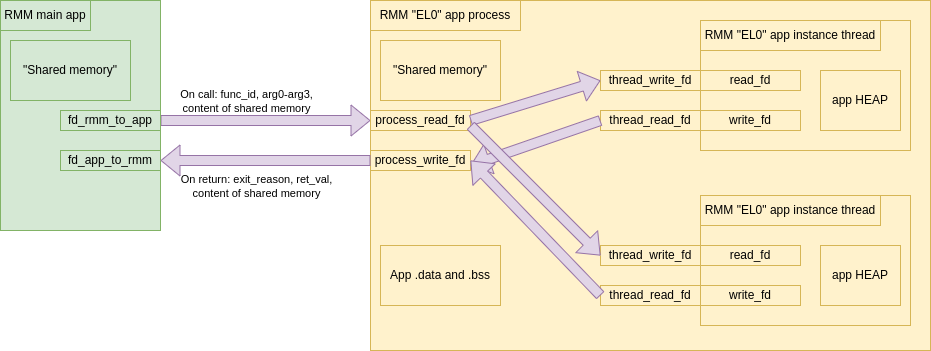

The diagram above was exported from draw.io. Its source (the exported page's mxGraphModel, read from the mxfile embedded in the PNG):
<mxGraphModel dx="1362" dy="759" grid="1" gridSize="10" guides="1" tooltips="1" connect="1" arrows="1" fold="1" page="1" pageScale="1" pageWidth="1100" pageHeight="850" math="0" shadow="0">
  <root>
    <mxCell id="0" />
    <mxCell id="1" parent="0" />
    <mxCell id="ZszOThqPjPavJj9YIxJM-1" value="" style="rounded=0;whiteSpace=wrap;html=1;fillColor=#d5e8d4;strokeColor=#82b366;" parent="1" vertex="1">
      <mxGeometry x="90" y="100" width="160" height="230" as="geometry" />
    </mxCell>
    <mxCell id="ZszOThqPjPavJj9YIxJM-6" value="" style="rounded=0;whiteSpace=wrap;html=1;fillColor=#fff2cc;strokeColor=#d6b656;" parent="1" vertex="1">
      <mxGeometry x="460" y="100" width="560" height="350" as="geometry" />
    </mxCell>
    <mxCell id="ZszOThqPjPavJj9YIxJM-7" value="RMM main app" style="rounded=0;whiteSpace=wrap;html=1;fillColor=#d5e8d4;strokeColor=#82b366;" parent="1" vertex="1">
      <mxGeometry x="90" y="100" width="90" height="30" as="geometry" />
    </mxCell>
    <mxCell id="ZszOThqPjPavJj9YIxJM-8" value="&quot;Shared memory&quot;" style="rounded=0;whiteSpace=wrap;html=1;fillColor=#d5e8d4;strokeColor=#82b366;" parent="1" vertex="1">
      <mxGeometry x="100" y="140" width="120" height="60" as="geometry" />
    </mxCell>
    <mxCell id="ZszOThqPjPavJj9YIxJM-9" value="" style="shape=flexArrow;endArrow=classic;html=1;rounded=0;exitX=1;exitY=0.5;exitDx=0;exitDy=0;fillColor=#e1d5e7;strokeColor=#9673a6;" parent="1" source="ZszOThqPjPavJj9YIxJM-11" target="ZszOThqPjPavJj9YIxJM-16" edge="1">
      <mxGeometry width="50" height="50" relative="1" as="geometry">
        <mxPoint x="240" y="230" as="sourcePoint" />
        <mxPoint x="538" y="220" as="targetPoint" />
      </mxGeometry>
    </mxCell>
    <mxCell id="ZszOThqPjPavJj9YIxJM-18" value="On call: func_id, arg0-arg3,&lt;br&gt;content of shared memory" style="edgeLabel;html=1;align=center;verticalAlign=middle;resizable=0;points=[];" parent="ZszOThqPjPavJj9YIxJM-9" vertex="1" connectable="0">
      <mxGeometry x="-0.1875" y="1" relative="1" as="geometry">
        <mxPoint y="-19" as="offset" />
      </mxGeometry>
    </mxCell>
    <mxCell id="ZszOThqPjPavJj9YIxJM-10" value="fd_app_to_rmm" style="rounded=0;whiteSpace=wrap;html=1;fillColor=#d5e8d4;strokeColor=#82b366;" parent="1" vertex="1">
      <mxGeometry x="150" y="250" width="100" height="20" as="geometry" />
    </mxCell>
    <mxCell id="ZszOThqPjPavJj9YIxJM-11" value="fd_rmm_to_app" style="rounded=0;whiteSpace=wrap;html=1;fillColor=#d5e8d4;strokeColor=#82b366;" parent="1" vertex="1">
      <mxGeometry x="150" y="210" width="100" height="20" as="geometry" />
    </mxCell>
    <mxCell id="ZszOThqPjPavJj9YIxJM-14" value="RMM &quot;EL0&quot; app process" style="rounded=0;whiteSpace=wrap;html=1;fillColor=#fff2cc;strokeColor=#d6b656;" parent="1" vertex="1">
      <mxGeometry x="460" y="100" width="150" height="30" as="geometry" />
    </mxCell>
    <mxCell id="ZszOThqPjPavJj9YIxJM-15" value="process_write_fd" style="rounded=0;whiteSpace=wrap;html=1;fillColor=#fff2cc;strokeColor=#d6b656;" parent="1" vertex="1">
      <mxGeometry x="460" y="250" width="100" height="20" as="geometry" />
    </mxCell>
    <mxCell id="ZszOThqPjPavJj9YIxJM-16" value="process_read_fd" style="rounded=0;whiteSpace=wrap;html=1;fillColor=#fff2cc;strokeColor=#d6b656;" parent="1" vertex="1">
      <mxGeometry x="460" y="210" width="100" height="20" as="geometry" />
    </mxCell>
    <mxCell id="ZszOThqPjPavJj9YIxJM-17" value="" style="shape=flexArrow;endArrow=classic;html=1;rounded=0;entryX=1;entryY=0.5;entryDx=0;entryDy=0;fillColor=#e1d5e7;strokeColor=#9673a6;exitX=0;exitY=0.5;exitDx=0;exitDy=0;" parent="1" source="ZszOThqPjPavJj9YIxJM-15" target="ZszOThqPjPavJj9YIxJM-10" edge="1">
      <mxGeometry width="50" height="50" relative="1" as="geometry">
        <mxPoint x="420" y="260" as="sourcePoint" />
        <mxPoint x="548" y="230" as="targetPoint" />
      </mxGeometry>
    </mxCell>
    <mxCell id="ZszOThqPjPavJj9YIxJM-19" value="On return: exit_reason, ret_val,&lt;br&gt;content of shared memory" style="edgeLabel;html=1;align=center;verticalAlign=middle;resizable=0;points=[];" parent="ZszOThqPjPavJj9YIxJM-17" vertex="1" connectable="0">
      <mxGeometry x="0.131" y="4" relative="1" as="geometry">
        <mxPoint x="4" y="21" as="offset" />
      </mxGeometry>
    </mxCell>
    <mxCell id="ZszOThqPjPavJj9YIxJM-20" value="&quot;Shared memory&quot;" style="rounded=0;whiteSpace=wrap;html=1;fillColor=#fff2cc;strokeColor=#d6b656;" parent="1" vertex="1">
      <mxGeometry x="470" y="140" width="120" height="60" as="geometry" />
    </mxCell>
    <mxCell id="QW4ZXd5AX-q9qvi98TRC-2" value="" style="rounded=0;whiteSpace=wrap;html=1;fillColor=#fff2cc;strokeColor=#d6b656;" parent="1" vertex="1">
      <mxGeometry x="790" y="120" width="210" height="130" as="geometry" />
    </mxCell>
    <mxCell id="QW4ZXd5AX-q9qvi98TRC-3" value="RMM &quot;EL0&quot; app instance thread" style="rounded=0;whiteSpace=wrap;html=1;fillColor=#fff2cc;strokeColor=#d6b656;" parent="1" vertex="1">
      <mxGeometry x="790" y="120" width="180" height="30" as="geometry" />
    </mxCell>
    <mxCell id="QW4ZXd5AX-q9qvi98TRC-4" value="write_fd" style="rounded=0;whiteSpace=wrap;html=1;fillColor=#fff2cc;strokeColor=#d6b656;" parent="1" vertex="1">
      <mxGeometry x="790" y="210" width="100" height="20" as="geometry" />
    </mxCell>
    <mxCell id="QW4ZXd5AX-q9qvi98TRC-5" value="read_fd" style="rounded=0;whiteSpace=wrap;html=1;fillColor=#fff2cc;strokeColor=#d6b656;" parent="1" vertex="1">
      <mxGeometry x="790" y="170" width="100" height="20" as="geometry" />
    </mxCell>
    <mxCell id="QW4ZXd5AX-q9qvi98TRC-6" value="thread_read_fd" style="rounded=0;whiteSpace=wrap;html=1;fillColor=#fff2cc;strokeColor=#d6b656;" parent="1" vertex="1">
      <mxGeometry x="690" y="210" width="100" height="20" as="geometry" />
    </mxCell>
    <mxCell id="QW4ZXd5AX-q9qvi98TRC-7" value="thread_write_fd" style="rounded=0;whiteSpace=wrap;html=1;fillColor=#fff2cc;strokeColor=#d6b656;" parent="1" vertex="1">
      <mxGeometry x="690" y="170" width="100" height="20" as="geometry" />
    </mxCell>
    <mxCell id="QW4ZXd5AX-q9qvi98TRC-9" value="" style="rounded=0;whiteSpace=wrap;html=1;fillColor=#fff2cc;strokeColor=#d6b656;" parent="1" vertex="1">
      <mxGeometry x="790" y="295" width="210" height="130" as="geometry" />
    </mxCell>
    <mxCell id="QW4ZXd5AX-q9qvi98TRC-11" value="write_fd" style="rounded=0;whiteSpace=wrap;html=1;fillColor=#fff2cc;strokeColor=#d6b656;" parent="1" vertex="1">
      <mxGeometry x="790" y="385" width="100" height="20" as="geometry" />
    </mxCell>
    <mxCell id="QW4ZXd5AX-q9qvi98TRC-12" value="read_fd" style="rounded=0;whiteSpace=wrap;html=1;fillColor=#fff2cc;strokeColor=#d6b656;" parent="1" vertex="1">
      <mxGeometry x="790" y="345" width="100" height="20" as="geometry" />
    </mxCell>
    <mxCell id="QW4ZXd5AX-q9qvi98TRC-13" value="thread_read_fd" style="rounded=0;whiteSpace=wrap;html=1;fillColor=#fff2cc;strokeColor=#d6b656;" parent="1" vertex="1">
      <mxGeometry x="690" y="385" width="100" height="20" as="geometry" />
    </mxCell>
    <mxCell id="QW4ZXd5AX-q9qvi98TRC-14" value="thread_write_fd" style="rounded=0;whiteSpace=wrap;html=1;fillColor=#fff2cc;strokeColor=#d6b656;" parent="1" vertex="1">
      <mxGeometry x="690" y="345" width="100" height="20" as="geometry" />
    </mxCell>
    <mxCell id="QW4ZXd5AX-q9qvi98TRC-15" value="" style="shape=flexArrow;endArrow=classic;html=1;rounded=0;exitX=1;exitY=0.5;exitDx=0;exitDy=0;fillColor=#e1d5e7;strokeColor=#9673a6;entryX=0;entryY=0.5;entryDx=0;entryDy=0;" parent="1" source="ZszOThqPjPavJj9YIxJM-16" target="QW4ZXd5AX-q9qvi98TRC-7" edge="1">
      <mxGeometry width="50" height="50" relative="1" as="geometry">
        <mxPoint x="220" y="520" as="sourcePoint" />
        <mxPoint x="430" y="520" as="targetPoint" />
      </mxGeometry>
    </mxCell>
    <mxCell id="QW4ZXd5AX-q9qvi98TRC-17" value="" style="shape=flexArrow;endArrow=classic;html=1;rounded=0;fillColor=#e1d5e7;strokeColor=#9673a6;exitX=0;exitY=0.5;exitDx=0;exitDy=0;entryX=1;entryY=0.75;entryDx=0;entryDy=0;" parent="1" source="QW4ZXd5AX-q9qvi98TRC-6" target="ZszOThqPjPavJj9YIxJM-15" edge="1">
      <mxGeometry width="50" height="50" relative="1" as="geometry">
        <mxPoint x="780" y="560" as="sourcePoint" />
        <mxPoint x="430" y="540" as="targetPoint" />
      </mxGeometry>
    </mxCell>
    <mxCell id="QW4ZXd5AX-q9qvi98TRC-18" value="" style="shape=flexArrow;endArrow=classic;html=1;rounded=0;fillColor=#e1d5e7;strokeColor=#9673a6;exitX=0;exitY=0.5;exitDx=0;exitDy=0;entryX=1;entryY=0.5;entryDx=0;entryDy=0;" parent="1" source="QW4ZXd5AX-q9qvi98TRC-13" target="ZszOThqPjPavJj9YIxJM-15" edge="1">
      <mxGeometry width="50" height="50" relative="1" as="geometry">
        <mxPoint x="710" y="570" as="sourcePoint" />
        <mxPoint x="530" y="630" as="targetPoint" />
      </mxGeometry>
    </mxCell>
    <mxCell id="QW4ZXd5AX-q9qvi98TRC-19" value="" style="shape=flexArrow;endArrow=classic;html=1;rounded=0;exitX=1;exitY=0.75;exitDx=0;exitDy=0;fillColor=#e1d5e7;strokeColor=#9673a6;entryX=0;entryY=0.5;entryDx=0;entryDy=0;" parent="1" source="ZszOThqPjPavJj9YIxJM-16" target="QW4ZXd5AX-q9qvi98TRC-14" edge="1">
      <mxGeometry width="50" height="50" relative="1" as="geometry">
        <mxPoint x="220" y="520" as="sourcePoint" />
        <mxPoint x="350" y="480" as="targetPoint" />
      </mxGeometry>
    </mxCell>
    <mxCell id="QW4ZXd5AX-q9qvi98TRC-20" value="App .data and .bss" style="rounded=0;whiteSpace=wrap;html=1;fillColor=#fff2cc;strokeColor=#d6b656;" parent="1" vertex="1">
      <mxGeometry x="470" y="345" width="120" height="60" as="geometry" />
    </mxCell>
    <mxCell id="QW4ZXd5AX-q9qvi98TRC-21" value="app HEAP" style="rounded=0;whiteSpace=wrap;html=1;fillColor=#fff2cc;strokeColor=#d6b656;" parent="1" vertex="1">
      <mxGeometry x="910" y="170" width="80" height="60" as="geometry" />
    </mxCell>
    <mxCell id="QW4ZXd5AX-q9qvi98TRC-22" value="app HEAP" style="rounded=0;whiteSpace=wrap;html=1;fillColor=#fff2cc;strokeColor=#d6b656;" parent="1" vertex="1">
      <mxGeometry x="910" y="345" width="80" height="60" as="geometry" />
    </mxCell>
    <mxCell id="D22KOptg-si4gnOFXo1s-1" value="RMM &quot;EL0&quot; app instance thread" style="rounded=0;whiteSpace=wrap;html=1;fillColor=#fff2cc;strokeColor=#d6b656;" vertex="1" parent="1">
      <mxGeometry x="790" y="295" width="180" height="30" as="geometry" />
    </mxCell>
  </root>
</mxGraphModel>